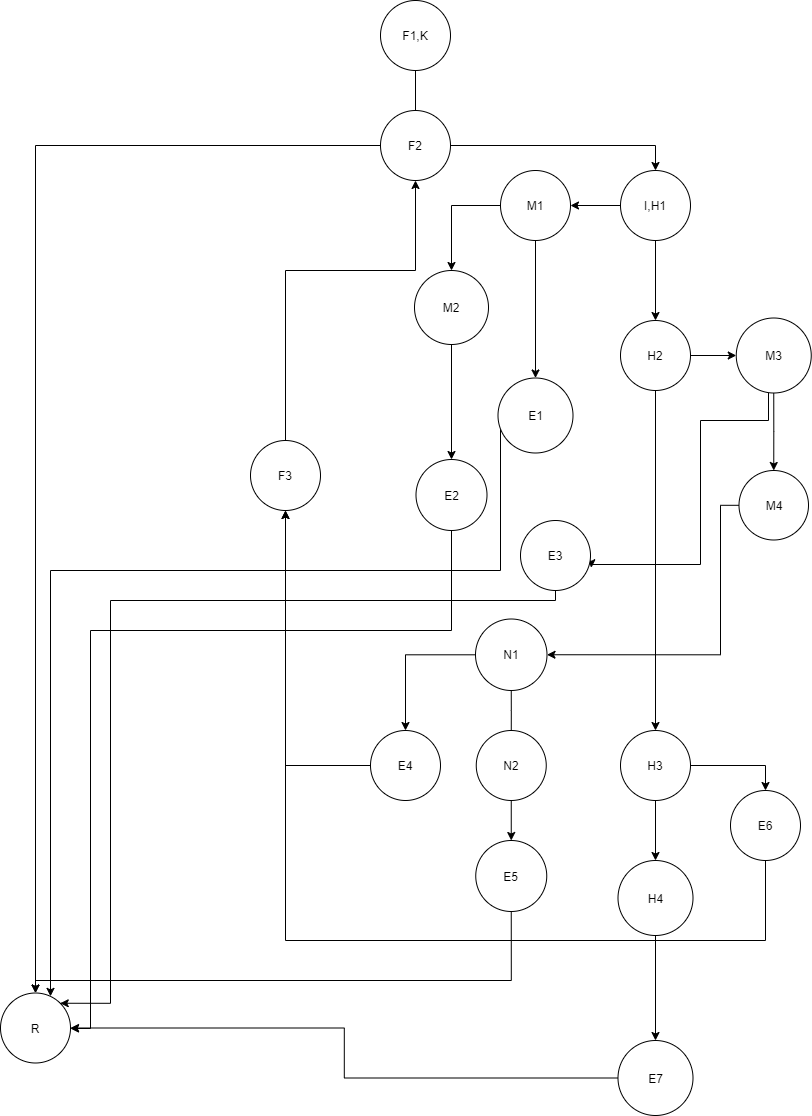

The diagram above was exported from draw.io. Its source (the exported page's mxGraphModel, read from the mxfile embedded in the PNG):
<mxGraphModel dx="1504" dy="794" grid="1" gridSize="10" guides="1" tooltips="1" connect="1" arrows="1" fold="1" page="1" pageScale="1" pageWidth="827" pageHeight="1169" math="0" shadow="0">
  <root>
    <mxCell id="0" />
    <mxCell id="1" parent="0" />
    <mxCell id="IEM5A0QxaVjPJm3uekcy-128" style="edgeStyle=orthogonalEdgeStyle;rounded=0;orthogonalLoop=1;jettySize=auto;html=1;" edge="1" parent="1" source="IEM5A0QxaVjPJm3uekcy-127">
      <mxGeometry relative="1" as="geometry">
        <mxPoint x="400" y="190" as="targetPoint" />
      </mxGeometry>
    </mxCell>
    <mxCell id="IEM5A0QxaVjPJm3uekcy-127" value="F1,K" style="ellipse;whiteSpace=wrap;html=1;aspect=fixed;" vertex="1" parent="1">
      <mxGeometry x="380" y="20" width="70" height="70" as="geometry" />
    </mxCell>
    <mxCell id="IEM5A0QxaVjPJm3uekcy-133" style="edgeStyle=orthogonalEdgeStyle;rounded=0;orthogonalLoop=1;jettySize=auto;html=1;entryX=0.5;entryY=0;entryDx=0;entryDy=0;" edge="1" parent="1" source="IEM5A0QxaVjPJm3uekcy-129" target="IEM5A0QxaVjPJm3uekcy-136">
      <mxGeometry relative="1" as="geometry">
        <mxPoint x="630" y="350" as="targetPoint" />
      </mxGeometry>
    </mxCell>
    <mxCell id="IEM5A0QxaVjPJm3uekcy-185" style="edgeStyle=orthogonalEdgeStyle;rounded=0;orthogonalLoop=1;jettySize=auto;html=1;" edge="1" parent="1" source="IEM5A0QxaVjPJm3uekcy-129" target="IEM5A0QxaVjPJm3uekcy-179">
      <mxGeometry relative="1" as="geometry" />
    </mxCell>
    <mxCell id="IEM5A0QxaVjPJm3uekcy-129" value="F2" style="ellipse;whiteSpace=wrap;html=1;aspect=fixed;" vertex="1" parent="1">
      <mxGeometry x="380" y="130" width="70" height="70" as="geometry" />
    </mxCell>
    <mxCell id="IEM5A0QxaVjPJm3uekcy-142" style="edgeStyle=orthogonalEdgeStyle;rounded=0;orthogonalLoop=1;jettySize=auto;html=1;entryX=0.5;entryY=0;entryDx=0;entryDy=0;" edge="1" parent="1" source="IEM5A0QxaVjPJm3uekcy-136" target="IEM5A0QxaVjPJm3uekcy-143">
      <mxGeometry relative="1" as="geometry">
        <mxPoint x="655" y="430" as="targetPoint" />
      </mxGeometry>
    </mxCell>
    <mxCell id="IEM5A0QxaVjPJm3uekcy-194" style="edgeStyle=orthogonalEdgeStyle;rounded=0;orthogonalLoop=1;jettySize=auto;html=1;entryX=1;entryY=0.5;entryDx=0;entryDy=0;" edge="1" parent="1" source="IEM5A0QxaVjPJm3uekcy-136" target="IEM5A0QxaVjPJm3uekcy-192">
      <mxGeometry relative="1" as="geometry" />
    </mxCell>
    <mxCell id="IEM5A0QxaVjPJm3uekcy-136" value="I,H1" style="ellipse;whiteSpace=wrap;html=1;aspect=fixed;" vertex="1" parent="1">
      <mxGeometry x="620" y="190" width="70" height="70" as="geometry" />
    </mxCell>
    <mxCell id="IEM5A0QxaVjPJm3uekcy-157" style="edgeStyle=orthogonalEdgeStyle;rounded=0;orthogonalLoop=1;jettySize=auto;html=1;exitX=0.5;exitY=1;exitDx=0;exitDy=0;entryX=0.5;entryY=0;entryDx=0;entryDy=0;" edge="1" parent="1" source="IEM5A0QxaVjPJm3uekcy-143" target="IEM5A0QxaVjPJm3uekcy-156">
      <mxGeometry relative="1" as="geometry" />
    </mxCell>
    <mxCell id="IEM5A0QxaVjPJm3uekcy-208" style="edgeStyle=orthogonalEdgeStyle;rounded=0;orthogonalLoop=1;jettySize=auto;html=1;entryX=0;entryY=0.5;entryDx=0;entryDy=0;" edge="1" parent="1" source="IEM5A0QxaVjPJm3uekcy-143" target="IEM5A0QxaVjPJm3uekcy-207">
      <mxGeometry relative="1" as="geometry" />
    </mxCell>
    <mxCell id="IEM5A0QxaVjPJm3uekcy-143" value="H2" style="ellipse;whiteSpace=wrap;html=1;aspect=fixed;" vertex="1" parent="1">
      <mxGeometry x="620" y="340" width="70" height="70" as="geometry" />
    </mxCell>
    <mxCell id="IEM5A0QxaVjPJm3uekcy-166" style="edgeStyle=orthogonalEdgeStyle;rounded=0;orthogonalLoop=1;jettySize=auto;html=1;entryX=0.5;entryY=0;entryDx=0;entryDy=0;" edge="1" parent="1" source="IEM5A0QxaVjPJm3uekcy-156" target="IEM5A0QxaVjPJm3uekcy-165">
      <mxGeometry relative="1" as="geometry" />
    </mxCell>
    <mxCell id="IEM5A0QxaVjPJm3uekcy-167" style="edgeStyle=orthogonalEdgeStyle;rounded=0;orthogonalLoop=1;jettySize=auto;html=1;entryX=0.5;entryY=0;entryDx=0;entryDy=0;" edge="1" parent="1" source="IEM5A0QxaVjPJm3uekcy-156" target="IEM5A0QxaVjPJm3uekcy-163">
      <mxGeometry relative="1" as="geometry" />
    </mxCell>
    <mxCell id="IEM5A0QxaVjPJm3uekcy-156" value="H3" style="ellipse;whiteSpace=wrap;html=1;aspect=fixed;" vertex="1" parent="1">
      <mxGeometry x="620" y="750" width="70" height="70" as="geometry" />
    </mxCell>
    <mxCell id="IEM5A0QxaVjPJm3uekcy-173" style="edgeStyle=orthogonalEdgeStyle;rounded=0;orthogonalLoop=1;jettySize=auto;html=1;entryX=0.5;entryY=1;entryDx=0;entryDy=0;" edge="1" parent="1" source="IEM5A0QxaVjPJm3uekcy-163" target="IEM5A0QxaVjPJm3uekcy-172">
      <mxGeometry relative="1" as="geometry">
        <mxPoint x="765" y="940" as="targetPoint" />
        <Array as="points">
          <mxPoint x="765" y="960" />
          <mxPoint x="285" y="960" />
        </Array>
      </mxGeometry>
    </mxCell>
    <mxCell id="IEM5A0QxaVjPJm3uekcy-163" value="E6" style="ellipse;whiteSpace=wrap;html=1;aspect=fixed;" vertex="1" parent="1">
      <mxGeometry x="730" y="810" width="70" height="70" as="geometry" />
    </mxCell>
    <mxCell id="IEM5A0QxaVjPJm3uekcy-171" style="edgeStyle=orthogonalEdgeStyle;rounded=0;orthogonalLoop=1;jettySize=auto;html=1;" edge="1" parent="1" source="IEM5A0QxaVjPJm3uekcy-165" target="IEM5A0QxaVjPJm3uekcy-170">
      <mxGeometry relative="1" as="geometry" />
    </mxCell>
    <mxCell id="IEM5A0QxaVjPJm3uekcy-165" value="H4" style="ellipse;whiteSpace=wrap;html=1;aspect=fixed;" vertex="1" parent="1">
      <mxGeometry x="617.5" y="880" width="75" height="75" as="geometry" />
    </mxCell>
    <mxCell id="IEM5A0QxaVjPJm3uekcy-186" style="edgeStyle=orthogonalEdgeStyle;rounded=0;orthogonalLoop=1;jettySize=auto;html=1;entryX=1;entryY=0.5;entryDx=0;entryDy=0;" edge="1" parent="1" source="IEM5A0QxaVjPJm3uekcy-170" target="IEM5A0QxaVjPJm3uekcy-179">
      <mxGeometry relative="1" as="geometry" />
    </mxCell>
    <mxCell id="IEM5A0QxaVjPJm3uekcy-170" value="E7" style="ellipse;whiteSpace=wrap;html=1;aspect=fixed;" vertex="1" parent="1">
      <mxGeometry x="617.5" y="1060" width="75" height="75" as="geometry" />
    </mxCell>
    <mxCell id="IEM5A0QxaVjPJm3uekcy-177" style="edgeStyle=orthogonalEdgeStyle;rounded=0;orthogonalLoop=1;jettySize=auto;html=1;entryX=0.5;entryY=1;entryDx=0;entryDy=0;" edge="1" parent="1" source="IEM5A0QxaVjPJm3uekcy-172" target="IEM5A0QxaVjPJm3uekcy-129">
      <mxGeometry relative="1" as="geometry">
        <Array as="points">
          <mxPoint x="285" y="290" />
          <mxPoint x="415" y="290" />
        </Array>
      </mxGeometry>
    </mxCell>
    <mxCell id="IEM5A0QxaVjPJm3uekcy-172" value="F3" style="ellipse;whiteSpace=wrap;html=1;aspect=fixed;" vertex="1" parent="1">
      <mxGeometry x="250" y="460" width="70" height="70" as="geometry" />
    </mxCell>
    <mxCell id="IEM5A0QxaVjPJm3uekcy-179" value="R" style="ellipse;whiteSpace=wrap;html=1;aspect=fixed;" vertex="1" parent="1">
      <mxGeometry y="1012.5" width="70" height="70" as="geometry" />
    </mxCell>
    <mxCell id="IEM5A0QxaVjPJm3uekcy-198" style="edgeStyle=orthogonalEdgeStyle;rounded=0;orthogonalLoop=1;jettySize=auto;html=1;entryX=0.5;entryY=0;entryDx=0;entryDy=0;" edge="1" parent="1" source="IEM5A0QxaVjPJm3uekcy-192" target="IEM5A0QxaVjPJm3uekcy-197">
      <mxGeometry relative="1" as="geometry" />
    </mxCell>
    <mxCell id="IEM5A0QxaVjPJm3uekcy-201" style="edgeStyle=orthogonalEdgeStyle;rounded=0;orthogonalLoop=1;jettySize=auto;html=1;entryX=0.5;entryY=0;entryDx=0;entryDy=0;" edge="1" parent="1" source="IEM5A0QxaVjPJm3uekcy-192" target="IEM5A0QxaVjPJm3uekcy-200">
      <mxGeometry relative="1" as="geometry" />
    </mxCell>
    <mxCell id="IEM5A0QxaVjPJm3uekcy-192" value="M1" style="ellipse;whiteSpace=wrap;html=1;aspect=fixed;" vertex="1" parent="1">
      <mxGeometry x="500" y="190" width="70" height="70" as="geometry" />
    </mxCell>
    <mxCell id="IEM5A0QxaVjPJm3uekcy-235" style="edgeStyle=orthogonalEdgeStyle;rounded=0;orthogonalLoop=1;jettySize=auto;html=1;" edge="1" parent="1" source="IEM5A0QxaVjPJm3uekcy-197" target="IEM5A0QxaVjPJm3uekcy-179">
      <mxGeometry relative="1" as="geometry">
        <Array as="points">
          <mxPoint x="500" y="590" />
          <mxPoint x="50" y="590" />
        </Array>
      </mxGeometry>
    </mxCell>
    <mxCell id="IEM5A0QxaVjPJm3uekcy-197" value="E1" style="ellipse;whiteSpace=wrap;html=1;aspect=fixed;" vertex="1" parent="1">
      <mxGeometry x="497.5" y="397.5" width="75" height="75" as="geometry" />
    </mxCell>
    <mxCell id="IEM5A0QxaVjPJm3uekcy-206" style="edgeStyle=orthogonalEdgeStyle;rounded=0;orthogonalLoop=1;jettySize=auto;html=1;" edge="1" parent="1" source="IEM5A0QxaVjPJm3uekcy-200" target="IEM5A0QxaVjPJm3uekcy-205">
      <mxGeometry relative="1" as="geometry" />
    </mxCell>
    <mxCell id="IEM5A0QxaVjPJm3uekcy-200" value="M2" style="ellipse;whiteSpace=wrap;html=1;aspect=fixed;" vertex="1" parent="1">
      <mxGeometry x="414" y="290" width="74" height="74" as="geometry" />
    </mxCell>
    <mxCell id="IEM5A0QxaVjPJm3uekcy-234" style="edgeStyle=orthogonalEdgeStyle;rounded=0;orthogonalLoop=1;jettySize=auto;html=1;" edge="1" parent="1" source="IEM5A0QxaVjPJm3uekcy-205" target="IEM5A0QxaVjPJm3uekcy-179">
      <mxGeometry relative="1" as="geometry">
        <Array as="points">
          <mxPoint x="451" y="650" />
          <mxPoint x="90" y="650" />
          <mxPoint x="90" y="1048" />
        </Array>
      </mxGeometry>
    </mxCell>
    <mxCell id="IEM5A0QxaVjPJm3uekcy-205" value="E2" style="ellipse;whiteSpace=wrap;html=1;aspect=fixed;" vertex="1" parent="1">
      <mxGeometry x="415.5" y="479" width="71" height="71" as="geometry" />
    </mxCell>
    <mxCell id="IEM5A0QxaVjPJm3uekcy-213" style="edgeStyle=orthogonalEdgeStyle;rounded=0;orthogonalLoop=1;jettySize=auto;html=1;entryX=1.013;entryY=0.675;entryDx=0;entryDy=0;entryPerimeter=0;" edge="1" parent="1" source="IEM5A0QxaVjPJm3uekcy-207" target="IEM5A0QxaVjPJm3uekcy-211">
      <mxGeometry relative="1" as="geometry">
        <Array as="points">
          <mxPoint x="768" y="440" />
          <mxPoint x="700" y="440" />
          <mxPoint x="700" y="584" />
        </Array>
      </mxGeometry>
    </mxCell>
    <mxCell id="IEM5A0QxaVjPJm3uekcy-214" style="edgeStyle=orthogonalEdgeStyle;rounded=0;orthogonalLoop=1;jettySize=auto;html=1;" edge="1" parent="1" source="IEM5A0QxaVjPJm3uekcy-207" target="IEM5A0QxaVjPJm3uekcy-210">
      <mxGeometry relative="1" as="geometry" />
    </mxCell>
    <mxCell id="IEM5A0QxaVjPJm3uekcy-207" value="M3" style="ellipse;whiteSpace=wrap;html=1;aspect=fixed;" vertex="1" parent="1">
      <mxGeometry x="735.75" y="337.5" width="75" height="75" as="geometry" />
    </mxCell>
    <mxCell id="IEM5A0QxaVjPJm3uekcy-220" style="edgeStyle=orthogonalEdgeStyle;rounded=0;orthogonalLoop=1;jettySize=auto;html=1;entryX=1;entryY=0.5;entryDx=0;entryDy=0;" edge="1" parent="1" source="IEM5A0QxaVjPJm3uekcy-210" target="IEM5A0QxaVjPJm3uekcy-219">
      <mxGeometry relative="1" as="geometry">
        <Array as="points">
          <mxPoint x="720" y="525" />
          <mxPoint x="720" y="674" />
        </Array>
      </mxGeometry>
    </mxCell>
    <mxCell id="IEM5A0QxaVjPJm3uekcy-210" value="M4" style="ellipse;whiteSpace=wrap;html=1;aspect=fixed;" vertex="1" parent="1">
      <mxGeometry x="738.5" y="490" width="69.5" height="69.5" as="geometry" />
    </mxCell>
    <mxCell id="IEM5A0QxaVjPJm3uekcy-236" style="edgeStyle=orthogonalEdgeStyle;rounded=0;orthogonalLoop=1;jettySize=auto;html=1;entryX=1;entryY=0;entryDx=0;entryDy=0;" edge="1" parent="1" source="IEM5A0QxaVjPJm3uekcy-211" target="IEM5A0QxaVjPJm3uekcy-179">
      <mxGeometry relative="1" as="geometry">
        <Array as="points">
          <mxPoint x="555" y="620" />
          <mxPoint x="110" y="620" />
          <mxPoint x="110" y="1023" />
        </Array>
      </mxGeometry>
    </mxCell>
    <mxCell id="IEM5A0QxaVjPJm3uekcy-211" value="E3" style="ellipse;whiteSpace=wrap;html=1;aspect=fixed;" vertex="1" parent="1">
      <mxGeometry x="520" y="540" width="70" height="70" as="geometry" />
    </mxCell>
    <mxCell id="IEM5A0QxaVjPJm3uekcy-229" style="edgeStyle=orthogonalEdgeStyle;rounded=0;orthogonalLoop=1;jettySize=auto;html=1;entryX=0.5;entryY=0;entryDx=0;entryDy=0;" edge="1" parent="1" source="IEM5A0QxaVjPJm3uekcy-219" target="IEM5A0QxaVjPJm3uekcy-226">
      <mxGeometry relative="1" as="geometry" />
    </mxCell>
    <mxCell id="IEM5A0QxaVjPJm3uekcy-231" style="edgeStyle=orthogonalEdgeStyle;rounded=0;orthogonalLoop=1;jettySize=auto;html=1;entryX=0.5;entryY=0.143;entryDx=0;entryDy=0;entryPerimeter=0;" edge="1" parent="1" source="IEM5A0QxaVjPJm3uekcy-219" target="IEM5A0QxaVjPJm3uekcy-227">
      <mxGeometry relative="1" as="geometry" />
    </mxCell>
    <mxCell id="IEM5A0QxaVjPJm3uekcy-219" value="N1" style="ellipse;whiteSpace=wrap;html=1;aspect=fixed;" vertex="1" parent="1">
      <mxGeometry x="475" y="638.5" width="71.5" height="71.5" as="geometry" />
    </mxCell>
    <mxCell id="IEM5A0QxaVjPJm3uekcy-230" style="edgeStyle=orthogonalEdgeStyle;rounded=0;orthogonalLoop=1;jettySize=auto;html=1;entryX=0.5;entryY=1;entryDx=0;entryDy=0;" edge="1" parent="1" source="IEM5A0QxaVjPJm3uekcy-226" target="IEM5A0QxaVjPJm3uekcy-172">
      <mxGeometry relative="1" as="geometry" />
    </mxCell>
    <mxCell id="IEM5A0QxaVjPJm3uekcy-226" value="E4" style="ellipse;whiteSpace=wrap;html=1;aspect=fixed;" vertex="1" parent="1">
      <mxGeometry x="370" y="750" width="70" height="70" as="geometry" />
    </mxCell>
    <mxCell id="IEM5A0QxaVjPJm3uekcy-232" style="edgeStyle=orthogonalEdgeStyle;rounded=0;orthogonalLoop=1;jettySize=auto;html=1;" edge="1" parent="1" source="IEM5A0QxaVjPJm3uekcy-227" target="IEM5A0QxaVjPJm3uekcy-228">
      <mxGeometry relative="1" as="geometry" />
    </mxCell>
    <mxCell id="IEM5A0QxaVjPJm3uekcy-227" value="N2" style="ellipse;whiteSpace=wrap;html=1;aspect=fixed;" vertex="1" parent="1">
      <mxGeometry x="475.75" y="750" width="70" height="70" as="geometry" />
    </mxCell>
    <mxCell id="IEM5A0QxaVjPJm3uekcy-233" style="edgeStyle=orthogonalEdgeStyle;rounded=0;orthogonalLoop=1;jettySize=auto;html=1;" edge="1" parent="1" source="IEM5A0QxaVjPJm3uekcy-228" target="IEM5A0QxaVjPJm3uekcy-179">
      <mxGeometry relative="1" as="geometry">
        <Array as="points">
          <mxPoint x="511" y="1000" />
          <mxPoint x="35" y="1000" />
        </Array>
      </mxGeometry>
    </mxCell>
    <mxCell id="IEM5A0QxaVjPJm3uekcy-228" value="E5&lt;br&gt;" style="ellipse;whiteSpace=wrap;html=1;aspect=fixed;" vertex="1" parent="1">
      <mxGeometry x="475.25" y="860" width="71" height="71" as="geometry" />
    </mxCell>
  </root>
</mxGraphModel>